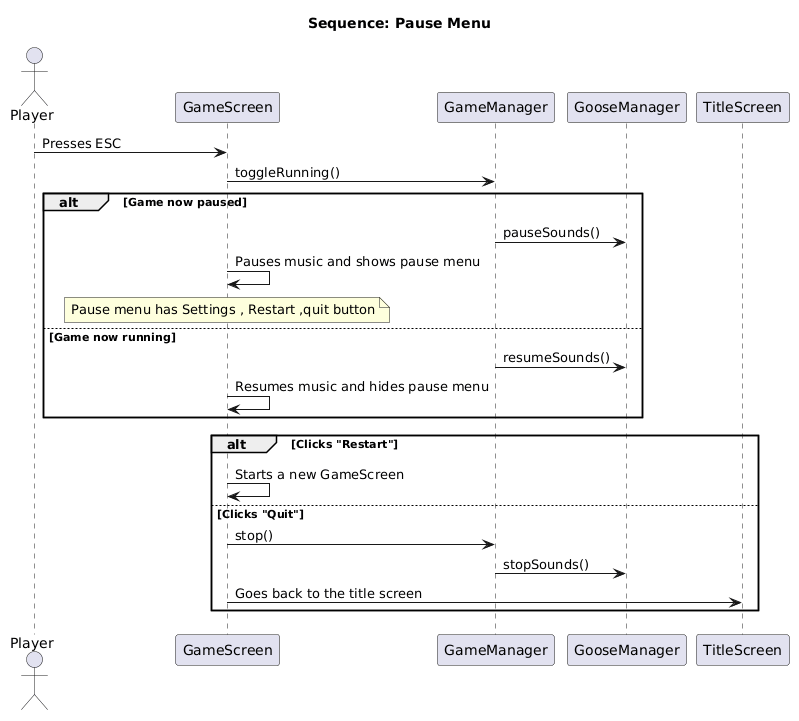

The diagram above was rendered by PlantUML. Its source (embedded in the PNG):
@startuml
title Sequence: Pause Menu

actor Player
participant GameScreen
participant GameManager
participant GooseManager
participant TitleScreen

Player -> GameScreen : Presses ESC
GameScreen -> GameManager : toggleRunning()

alt Game now paused
    GameManager -> GooseManager : pauseSounds()
    GameScreen -> GameScreen : Pauses music and shows pause menu
    note over GameScreen : Pause menu has Settings , Restart ,quit button
else Game now running
    GameManager -> GooseManager : resumeSounds()
    GameScreen -> GameScreen : Resumes music and hides pause menu
end
alt Clicks "Restart"
    GameScreen -> GameScreen : Starts a new GameScreen
else Clicks "Quit"
    GameScreen -> GameManager : stop()
    GameManager -> GooseManager : stopSounds()
    GameScreen -> TitleScreen : Goes back to the title screen
end
@enduml